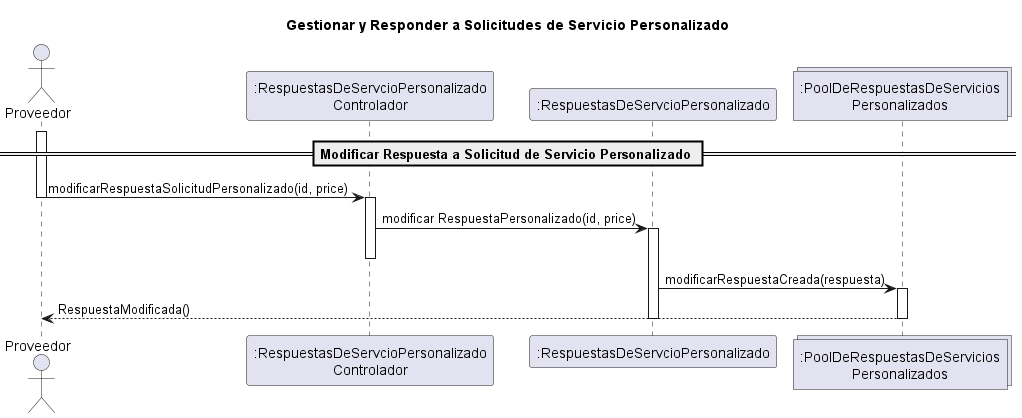

The diagram above was rendered by PlantUML. Its source (embedded in the PNG):
@startuml

title Gestionar y Responder a Solicitudes de Servicio Personalizado

actor Proveedor

participant ":RespuestasDeServcioPersonalizado\nControlador" as Controlador
participant ":RespuestasDeServcioPersonalizado" as Respuesta
collections ":PoolDeRespuestasDeServicios\nPersonalizados" as PoolRespuesta


== Modificar Respuesta a Solicitud de Servicio Personalizado ==
activate Proveedor
Proveedor -> Controlador : modificarRespuestaSolicitudPersonalizado(id, price)
deactivate Proveedor
activate Controlador
Controlador -> Respuesta : modificar RespuestaPersonalizado(id, price)
activate Respuesta
deactivate Controlador
Respuesta -> PoolRespuesta : modificarRespuestaCreada(respuesta)
activate PoolRespuesta
PoolRespuesta --> Proveedor : RespuestaModificada()
deactivate PoolRespuesta
deactivate Respuesta

@enduml